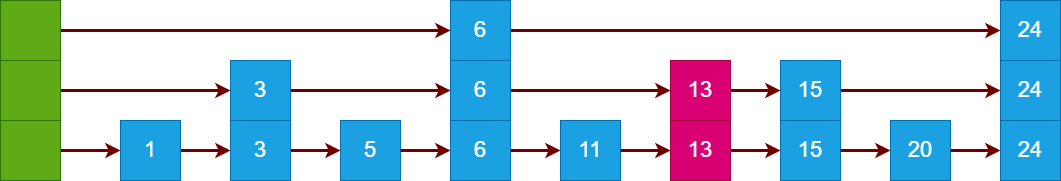

The diagram above was exported from draw.io. Its source (the exported page's mxGraphModel, read from the mxfile embedded in the PNG):
<mxGraphModel dx="1270" dy="884" grid="1" gridSize="10" guides="1" tooltips="1" connect="1" arrows="1" fold="1" page="1" pageScale="1" pageWidth="2339" pageHeight="3300" background="#ffffff" math="0" shadow="0">
  <root>
    <mxCell id="0" />
    <mxCell id="1" parent="0" />
    <mxCell id="39" style="edgeStyle=none;html=1;exitX=1;exitY=0.5;exitDx=0;exitDy=0;entryX=0;entryY=0.5;entryDx=0;entryDy=0;fontSize=22;fillColor=#a20025;strokeColor=#6F0000;strokeWidth=3;" parent="1" source="18" target="38" edge="1">
      <mxGeometry relative="1" as="geometry" />
    </mxCell>
    <mxCell id="18" value="&lt;font style=&quot;font-size: 22px;&quot;&gt;1&lt;/font&gt;" style="rounded=0;whiteSpace=wrap;html=1;fillColor=#1ba1e2;fontColor=#ffffff;strokeColor=#006EAF;" parent="1" vertex="1">
      <mxGeometry x="170" y="330" width="60" height="60" as="geometry" />
    </mxCell>
    <mxCell id="41" style="edgeStyle=none;html=1;exitX=1;exitY=0.5;exitDx=0;exitDy=0;strokeWidth=3;fontSize=22;fillColor=#a20025;strokeColor=#6F0000;" parent="1" source="38" target="40" edge="1">
      <mxGeometry relative="1" as="geometry" />
    </mxCell>
    <mxCell id="38" value="&lt;span style=&quot;font-size: 22px;&quot;&gt;3&lt;/span&gt;" style="rounded=0;whiteSpace=wrap;html=1;fillColor=#1ba1e2;fontColor=#ffffff;strokeColor=#006EAF;" parent="1" vertex="1">
      <mxGeometry x="280" y="330" width="60" height="60" as="geometry" />
    </mxCell>
    <mxCell id="40" value="&lt;span style=&quot;font-size: 22px;&quot;&gt;5&lt;/span&gt;" style="rounded=0;whiteSpace=wrap;html=1;fillColor=#1ba1e2;fontColor=#ffffff;strokeColor=#006EAF;" parent="1" vertex="1">
      <mxGeometry x="390" y="330" width="60" height="60" as="geometry" />
    </mxCell>
    <mxCell id="43" style="edgeStyle=none;html=1;exitX=1;exitY=0.5;exitDx=0;exitDy=0;strokeWidth=3;fontSize=22;fillColor=#a20025;strokeColor=#6F0000;" parent="1" target="44" edge="1">
      <mxGeometry relative="1" as="geometry">
        <mxPoint x="450" y="360" as="sourcePoint" />
      </mxGeometry>
    </mxCell>
    <mxCell id="44" value="&lt;span style=&quot;font-size: 22px;&quot;&gt;6&lt;/span&gt;" style="rounded=0;whiteSpace=wrap;html=1;fillColor=#1ba1e2;fontColor=#ffffff;strokeColor=#006EAF;" parent="1" vertex="1">
      <mxGeometry x="500" y="330" width="60" height="60" as="geometry" />
    </mxCell>
    <mxCell id="45" style="edgeStyle=none;html=1;exitX=1;exitY=0.5;exitDx=0;exitDy=0;strokeWidth=3;fontSize=22;fillColor=#a20025;strokeColor=#6F0000;" parent="1" target="46" edge="1">
      <mxGeometry relative="1" as="geometry">
        <mxPoint x="560" y="360" as="sourcePoint" />
      </mxGeometry>
    </mxCell>
    <mxCell id="46" value="&lt;span style=&quot;font-size: 22px;&quot;&gt;11&lt;/span&gt;" style="rounded=0;whiteSpace=wrap;html=1;fillColor=#1ba1e2;fontColor=#ffffff;strokeColor=#006EAF;" parent="1" vertex="1">
      <mxGeometry x="610" y="330" width="60" height="60" as="geometry" />
    </mxCell>
    <mxCell id="47" style="edgeStyle=none;html=1;exitX=1;exitY=0.5;exitDx=0;exitDy=0;strokeWidth=3;fontSize=22;fillColor=#a20025;strokeColor=#6F0000;" parent="1" target="48" edge="1">
      <mxGeometry relative="1" as="geometry">
        <mxPoint x="780" y="360" as="sourcePoint" />
      </mxGeometry>
    </mxCell>
    <mxCell id="48" value="&lt;span style=&quot;font-size: 22px;&quot;&gt;15&lt;/span&gt;" style="rounded=0;whiteSpace=wrap;html=1;fillColor=#1ba1e2;fontColor=#ffffff;strokeColor=#006EAF;" parent="1" vertex="1">
      <mxGeometry x="830" y="330" width="60" height="60" as="geometry" />
    </mxCell>
    <mxCell id="49" style="edgeStyle=none;html=1;exitX=1;exitY=0.5;exitDx=0;exitDy=0;strokeWidth=3;fontSize=22;fillColor=#a20025;strokeColor=#6F0000;" parent="1" target="50" edge="1">
      <mxGeometry relative="1" as="geometry">
        <mxPoint x="890" y="360" as="sourcePoint" />
      </mxGeometry>
    </mxCell>
    <mxCell id="50" value="&lt;span style=&quot;font-size: 22px;&quot;&gt;20&lt;/span&gt;" style="rounded=0;whiteSpace=wrap;html=1;fillColor=#1ba1e2;fontColor=#ffffff;strokeColor=#006EAF;" parent="1" vertex="1">
      <mxGeometry x="940" y="330" width="60" height="60" as="geometry" />
    </mxCell>
    <mxCell id="58" style="edgeStyle=none;html=1;exitX=1;exitY=0.5;exitDx=0;exitDy=0;entryX=0;entryY=0.5;entryDx=0;entryDy=0;strokeWidth=3;fillColor=#a20025;strokeColor=#6F0000;" parent="1" source="51" target="52" edge="1">
      <mxGeometry relative="1" as="geometry" />
    </mxCell>
    <mxCell id="51" value="&lt;span style=&quot;font-size: 22px;&quot;&gt;3&lt;/span&gt;" style="rounded=0;whiteSpace=wrap;html=1;fillColor=#1ba1e2;fontColor=#ffffff;strokeColor=#006EAF;" parent="1" vertex="1">
      <mxGeometry x="280" y="270" width="60" height="60" as="geometry" />
    </mxCell>
    <mxCell id="59" style="edgeStyle=none;html=1;exitX=1;exitY=0.5;exitDx=0;exitDy=0;entryX=0;entryY=0.5;entryDx=0;entryDy=0;strokeWidth=3;fillColor=#a20025;strokeColor=#6F0000;" parent="1" source="52" target="75" edge="1">
      <mxGeometry relative="1" as="geometry" />
    </mxCell>
    <mxCell id="52" value="&lt;span style=&quot;font-size: 22px;&quot;&gt;6&lt;/span&gt;" style="rounded=0;whiteSpace=wrap;html=1;fillColor=#1ba1e2;fontColor=#ffffff;strokeColor=#006EAF;" parent="1" vertex="1">
      <mxGeometry x="500" y="270" width="60" height="60" as="geometry" />
    </mxCell>
    <mxCell id="71" style="edgeStyle=none;html=1;exitX=1;exitY=0.5;exitDx=0;exitDy=0;entryX=0;entryY=0.5;entryDx=0;entryDy=0;fillColor=#a20025;strokeColor=#6F0000;strokeWidth=3;" parent="1" source="53" target="70" edge="1">
      <mxGeometry relative="1" as="geometry" />
    </mxCell>
    <mxCell id="53" value="&lt;span style=&quot;font-size: 22px;&quot;&gt;15&lt;/span&gt;" style="rounded=0;whiteSpace=wrap;html=1;fillColor=#1ba1e2;fontColor=#ffffff;strokeColor=#006EAF;" parent="1" vertex="1">
      <mxGeometry x="830" y="270" width="60" height="60" as="geometry" />
    </mxCell>
    <mxCell id="55" style="edgeStyle=none;html=1;exitX=1;exitY=0.5;exitDx=0;exitDy=0;entryX=0;entryY=0.5;entryDx=0;entryDy=0;fillColor=#a20025;strokeColor=#6F0000;strokeWidth=3;" parent="1" source="54" target="18" edge="1">
      <mxGeometry relative="1" as="geometry" />
    </mxCell>
    <mxCell id="54" value="" style="rounded=0;whiteSpace=wrap;html=1;fillColor=#60a917;fontColor=#ffffff;strokeColor=#2D7600;" parent="1" vertex="1">
      <mxGeometry x="50" y="330" width="60" height="60" as="geometry" />
    </mxCell>
    <mxCell id="57" style="edgeStyle=none;html=1;exitX=1;exitY=0.5;exitDx=0;exitDy=0;entryX=0;entryY=0.5;entryDx=0;entryDy=0;strokeWidth=3;fillColor=#a20025;strokeColor=#6F0000;" parent="1" source="56" target="51" edge="1">
      <mxGeometry relative="1" as="geometry" />
    </mxCell>
    <mxCell id="56" value="" style="rounded=0;whiteSpace=wrap;html=1;fillColor=#60a917;fontColor=#ffffff;strokeColor=#2D7600;" parent="1" vertex="1">
      <mxGeometry x="50" y="270" width="60" height="60" as="geometry" />
    </mxCell>
    <mxCell id="62" style="edgeStyle=none;html=1;exitX=1;exitY=0.5;exitDx=0;exitDy=0;strokeWidth=3;fillColor=#a20025;strokeColor=#6F0000;" parent="1" source="63" target="72" edge="1">
      <mxGeometry relative="1" as="geometry">
        <mxPoint x="720" y="240" as="targetPoint" />
      </mxGeometry>
    </mxCell>
    <mxCell id="63" value="&lt;span style=&quot;font-size: 22px;&quot;&gt;6&lt;/span&gt;" style="rounded=0;whiteSpace=wrap;html=1;fillColor=#1ba1e2;fontColor=#ffffff;strokeColor=#006EAF;" parent="1" vertex="1">
      <mxGeometry x="500" y="210" width="60" height="60" as="geometry" />
    </mxCell>
    <mxCell id="65" style="edgeStyle=none;html=1;exitX=1;exitY=0.5;exitDx=0;exitDy=0;strokeWidth=3;fillColor=#a20025;strokeColor=#6F0000;" parent="1" source="66" target="63" edge="1">
      <mxGeometry relative="1" as="geometry">
        <mxPoint x="280" y="240" as="targetPoint" />
      </mxGeometry>
    </mxCell>
    <mxCell id="66" value="" style="rounded=0;whiteSpace=wrap;html=1;fillColor=#60a917;fontColor=#ffffff;strokeColor=#2D7600;" parent="1" vertex="1">
      <mxGeometry x="50" y="210" width="60" height="60" as="geometry" />
    </mxCell>
    <mxCell id="68" style="edgeStyle=none;html=1;exitX=1;exitY=0.5;exitDx=0;exitDy=0;strokeWidth=3;fontSize=22;fillColor=#a20025;strokeColor=#6F0000;" parent="1" target="69" edge="1">
      <mxGeometry relative="1" as="geometry">
        <mxPoint x="1000" y="360" as="sourcePoint" />
      </mxGeometry>
    </mxCell>
    <mxCell id="69" value="&lt;span style=&quot;font-size: 22px;&quot;&gt;24&lt;/span&gt;" style="rounded=0;whiteSpace=wrap;html=1;fillColor=#1ba1e2;fontColor=#ffffff;strokeColor=#006EAF;" parent="1" vertex="1">
      <mxGeometry x="1050" y="330" width="60" height="60" as="geometry" />
    </mxCell>
    <mxCell id="70" value="&lt;span style=&quot;font-size: 22px;&quot;&gt;24&lt;/span&gt;" style="rounded=0;whiteSpace=wrap;html=1;fillColor=#1ba1e2;fontColor=#ffffff;strokeColor=#006EAF;" parent="1" vertex="1">
      <mxGeometry x="1050" y="270" width="60" height="60" as="geometry" />
    </mxCell>
    <mxCell id="72" value="&lt;span style=&quot;font-size: 22px;&quot;&gt;24&lt;/span&gt;" style="rounded=0;whiteSpace=wrap;html=1;fillColor=#1ba1e2;fontColor=#ffffff;strokeColor=#006EAF;" parent="1" vertex="1">
      <mxGeometry x="1050" y="210" width="60" height="60" as="geometry" />
    </mxCell>
    <mxCell id="73" style="edgeStyle=none;html=1;exitX=1;exitY=0.5;exitDx=0;exitDy=0;strokeWidth=3;fontSize=22;fillColor=#a20025;strokeColor=#6F0000;" parent="1" target="74" edge="1">
      <mxGeometry relative="1" as="geometry">
        <mxPoint x="670" y="360" as="sourcePoint" />
      </mxGeometry>
    </mxCell>
    <mxCell id="74" value="&lt;span style=&quot;font-size: 22px;&quot;&gt;13&lt;/span&gt;" style="rounded=0;whiteSpace=wrap;html=1;fillColor=#d80073;fontColor=#ffffff;strokeColor=#A50040;" parent="1" vertex="1">
      <mxGeometry x="720" y="330" width="60" height="60" as="geometry" />
    </mxCell>
    <mxCell id="77" style="edgeStyle=none;html=1;exitX=1;exitY=0.5;exitDx=0;exitDy=0;entryX=0;entryY=0.5;entryDx=0;entryDy=0;strokeWidth=3;fillColor=#a20025;strokeColor=#6F0000;" edge="1" parent="1" source="75" target="53">
      <mxGeometry relative="1" as="geometry" />
    </mxCell>
    <mxCell id="75" value="&lt;span style=&quot;font-size: 22px;&quot;&gt;13&lt;/span&gt;" style="rounded=0;whiteSpace=wrap;html=1;fillColor=#d80073;fontColor=#ffffff;strokeColor=#A50040;" vertex="1" parent="1">
      <mxGeometry x="720" y="270" width="60" height="60" as="geometry" />
    </mxCell>
  </root>
</mxGraphModel>